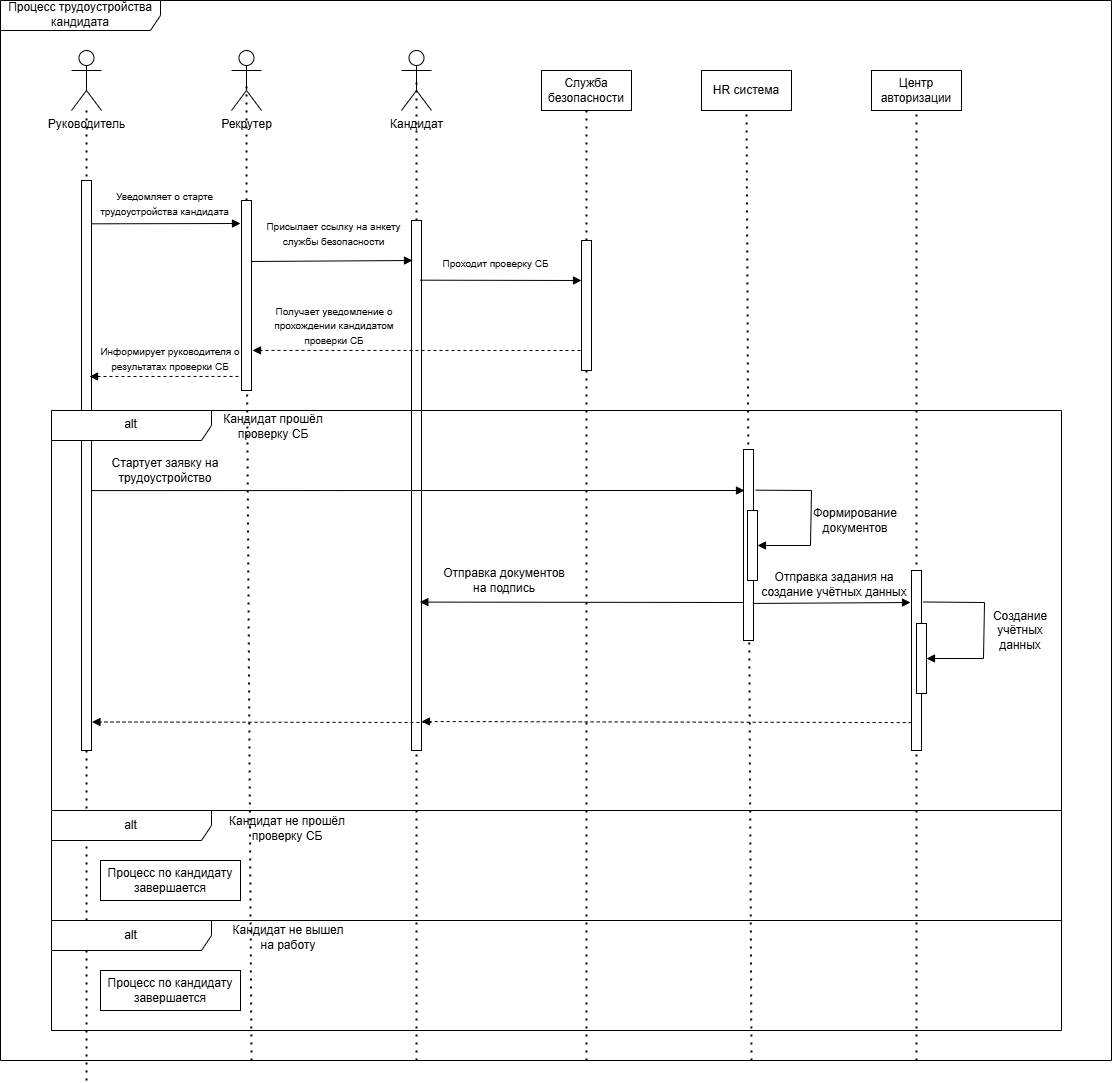

The diagram above was exported from draw.io. Its source (the exported page's mxGraphModel, read from the mxfile embedded in the PNG):
<mxGraphModel dx="3289" dy="2117" grid="1" gridSize="10" guides="1" tooltips="1" connect="1" arrows="1" fold="1" page="1" pageScale="1" pageWidth="827" pageHeight="1169" background="#ffffff" math="0" shadow="0">
  <root>
    <mxCell id="0" />
    <mxCell id="1" parent="0" />
    <mxCell id="HF9tJDEcRcUeTrbUHAFh-1" value="Руководитель" style="shape=umlActor;verticalLabelPosition=bottom;verticalAlign=top;html=1;outlineConnect=0;" vertex="1" parent="1">
      <mxGeometry x="190" y="110" width="30" height="60" as="geometry" />
    </mxCell>
    <mxCell id="HF9tJDEcRcUeTrbUHAFh-4" value="Рекрутер" style="shape=umlActor;verticalLabelPosition=bottom;verticalAlign=top;html=1;outlineConnect=0;" vertex="1" parent="1">
      <mxGeometry x="350" y="110" width="30" height="60" as="geometry" />
    </mxCell>
    <mxCell id="HF9tJDEcRcUeTrbUHAFh-5" value="Кандидат" style="shape=umlActor;verticalLabelPosition=bottom;verticalAlign=top;html=1;outlineConnect=0;" vertex="1" parent="1">
      <mxGeometry x="520" y="110" width="30" height="60" as="geometry" />
    </mxCell>
    <mxCell id="HF9tJDEcRcUeTrbUHAFh-6" value="Служба безопасности" style="fontStyle=0;html=1;whiteSpace=wrap;" vertex="1" parent="1">
      <mxGeometry x="660" y="130" width="90" height="40" as="geometry" />
    </mxCell>
    <mxCell id="HF9tJDEcRcUeTrbUHAFh-7" value="HR система" style="fontStyle=0;html=1;whiteSpace=wrap;" vertex="1" parent="1">
      <mxGeometry x="820" y="130" width="90" height="40" as="geometry" />
    </mxCell>
    <mxCell id="HF9tJDEcRcUeTrbUHAFh-8" value="Центр авторизации" style="fontStyle=0;html=1;whiteSpace=wrap;" vertex="1" parent="1">
      <mxGeometry x="990" y="130" width="90" height="40" as="geometry" />
    </mxCell>
    <mxCell id="HF9tJDEcRcUeTrbUHAFh-10" value="" style="endArrow=none;dashed=1;html=1;dashPattern=1 3;strokeWidth=2;rounded=0;" edge="1" parent="1" target="HF9tJDEcRcUeTrbUHAFh-1">
      <mxGeometry width="50" height="50" relative="1" as="geometry">
        <mxPoint x="205" y="1140" as="sourcePoint" />
        <mxPoint x="460" y="370" as="targetPoint" />
      </mxGeometry>
    </mxCell>
    <mxCell id="HF9tJDEcRcUeTrbUHAFh-11" value="" style="endArrow=none;dashed=1;html=1;dashPattern=1 3;strokeWidth=2;rounded=0;entryX=0.5;entryY=0.5;entryDx=0;entryDy=0;entryPerimeter=0;" edge="1" parent="1" source="HF9tJDEcRcUeTrbUHAFh-17" target="HF9tJDEcRcUeTrbUHAFh-4">
      <mxGeometry width="50" height="50" relative="1" as="geometry">
        <mxPoint x="370" y="1120" as="sourcePoint" />
        <mxPoint x="400" y="240" as="targetPoint" />
      </mxGeometry>
    </mxCell>
    <mxCell id="HF9tJDEcRcUeTrbUHAFh-12" value="" style="endArrow=none;dashed=1;html=1;dashPattern=1 3;strokeWidth=2;rounded=0;entryX=0.5;entryY=0.5;entryDx=0;entryDy=0;entryPerimeter=0;" edge="1" parent="1" target="HF9tJDEcRcUeTrbUHAFh-5">
      <mxGeometry width="50" height="50" relative="1" as="geometry">
        <mxPoint x="535" y="1120" as="sourcePoint" />
        <mxPoint x="560" y="630" as="targetPoint" />
      </mxGeometry>
    </mxCell>
    <mxCell id="HF9tJDEcRcUeTrbUHAFh-13" value="" style="endArrow=none;dashed=1;html=1;dashPattern=1 3;strokeWidth=2;rounded=0;entryX=0.5;entryY=1;entryDx=0;entryDy=0;" edge="1" parent="1" source="HF9tJDEcRcUeTrbUHAFh-24" target="HF9tJDEcRcUeTrbUHAFh-6">
      <mxGeometry width="50" height="50" relative="1" as="geometry">
        <mxPoint x="705" y="1120" as="sourcePoint" />
        <mxPoint x="704.17" y="200" as="targetPoint" />
      </mxGeometry>
    </mxCell>
    <mxCell id="HF9tJDEcRcUeTrbUHAFh-14" value="" style="endArrow=none;dashed=1;html=1;dashPattern=1 3;strokeWidth=2;rounded=0;entryX=0.5;entryY=1;entryDx=0;entryDy=0;" edge="1" parent="1" target="HF9tJDEcRcUeTrbUHAFh-7">
      <mxGeometry width="50" height="50" relative="1" as="geometry">
        <mxPoint x="870" y="1120" as="sourcePoint" />
        <mxPoint x="890" y="860" as="targetPoint" />
      </mxGeometry>
    </mxCell>
    <mxCell id="HF9tJDEcRcUeTrbUHAFh-15" value="" style="endArrow=none;dashed=1;html=1;dashPattern=1 3;strokeWidth=2;rounded=0;entryX=0.5;entryY=1;entryDx=0;entryDy=0;" edge="1" parent="1" target="HF9tJDEcRcUeTrbUHAFh-8">
      <mxGeometry width="50" height="50" relative="1" as="geometry">
        <mxPoint x="1035" y="1120" as="sourcePoint" />
        <mxPoint x="880" y="850" as="targetPoint" />
      </mxGeometry>
    </mxCell>
    <mxCell id="HF9tJDEcRcUeTrbUHAFh-16" value="" style="rounded=0;whiteSpace=wrap;html=1;" vertex="1" parent="1">
      <mxGeometry x="200" y="240" width="10" height="570" as="geometry" />
    </mxCell>
    <mxCell id="HF9tJDEcRcUeTrbUHAFh-18" value="" style="endArrow=none;dashed=1;html=1;dashPattern=1 3;strokeWidth=2;rounded=0;entryX=0.5;entryY=0.5;entryDx=0;entryDy=0;entryPerimeter=0;" edge="1" parent="1" target="HF9tJDEcRcUeTrbUHAFh-17">
      <mxGeometry width="50" height="50" relative="1" as="geometry">
        <mxPoint x="370" y="1120" as="sourcePoint" />
        <mxPoint x="365" y="140" as="targetPoint" />
      </mxGeometry>
    </mxCell>
    <mxCell id="HF9tJDEcRcUeTrbUHAFh-17" value="" style="rounded=0;whiteSpace=wrap;html=1;" vertex="1" parent="1">
      <mxGeometry x="360" y="260" width="10" height="190" as="geometry" />
    </mxCell>
    <mxCell id="HF9tJDEcRcUeTrbUHAFh-20" value="&lt;font style=&quot;font-size: 10px;&quot;&gt;Уведомляет о старте трудоустройства кандидата&lt;/font&gt;" style="text;html=1;whiteSpace=wrap;strokeColor=none;fillColor=none;align=center;verticalAlign=middle;rounded=0;" vertex="1" parent="1">
      <mxGeometry x="199" y="248" width="169" height="30" as="geometry" />
    </mxCell>
    <mxCell id="HF9tJDEcRcUeTrbUHAFh-21" value="" style="rounded=0;whiteSpace=wrap;html=1;" vertex="1" parent="1">
      <mxGeometry x="530" y="280" width="10" height="530" as="geometry" />
    </mxCell>
    <mxCell id="HF9tJDEcRcUeTrbUHAFh-23" value="&lt;span style=&quot;font-size: 10px;&quot;&gt;Присылает ссылку на анкету службы безопасности&lt;/span&gt;" style="text;html=1;whiteSpace=wrap;strokeColor=none;fillColor=none;align=center;verticalAlign=middle;rounded=0;" vertex="1" parent="1">
      <mxGeometry x="368" y="278" width="169" height="30" as="geometry" />
    </mxCell>
    <mxCell id="HF9tJDEcRcUeTrbUHAFh-25" value="" style="endArrow=none;dashed=1;html=1;dashPattern=1 3;strokeWidth=2;rounded=0;entryX=0.5;entryY=1;entryDx=0;entryDy=0;" edge="1" parent="1" target="HF9tJDEcRcUeTrbUHAFh-24">
      <mxGeometry width="50" height="50" relative="1" as="geometry">
        <mxPoint x="705" y="1120" as="sourcePoint" />
        <mxPoint x="705" y="170" as="targetPoint" />
      </mxGeometry>
    </mxCell>
    <mxCell id="HF9tJDEcRcUeTrbUHAFh-24" value="" style="rounded=0;whiteSpace=wrap;html=1;" vertex="1" parent="1">
      <mxGeometry x="700" y="300" width="10" height="130" as="geometry" />
    </mxCell>
    <mxCell id="HF9tJDEcRcUeTrbUHAFh-27" value="&lt;span style=&quot;font-size: 10px;&quot;&gt;Проходит проверку СБ&lt;/span&gt;" style="text;html=1;whiteSpace=wrap;strokeColor=none;fillColor=none;align=center;verticalAlign=middle;rounded=0;" vertex="1" parent="1">
      <mxGeometry x="530" y="308" width="169" height="30" as="geometry" />
    </mxCell>
    <mxCell id="HF9tJDEcRcUeTrbUHAFh-28" value="" style="html=1;verticalAlign=bottom;labelBackgroundColor=none;endArrow=block;endFill=1;rounded=0;exitX=0.052;exitY=1.056;exitDx=0;exitDy=0;exitPerimeter=0;" edge="1" parent="1" source="HF9tJDEcRcUeTrbUHAFh-27">
      <mxGeometry width="160" relative="1" as="geometry">
        <mxPoint x="550" y="338" as="sourcePoint" />
        <mxPoint x="700" y="340" as="targetPoint" />
      </mxGeometry>
    </mxCell>
    <mxCell id="HF9tJDEcRcUeTrbUHAFh-29" value="" style="html=1;verticalAlign=bottom;labelBackgroundColor=none;endArrow=block;endFill=1;rounded=0;exitX=1;exitY=0.321;exitDx=0;exitDy=0;exitPerimeter=0;" edge="1" parent="1" source="HF9tJDEcRcUeTrbUHAFh-17">
      <mxGeometry width="160" relative="1" as="geometry">
        <mxPoint x="380" y="320" as="sourcePoint" />
        <mxPoint x="531" y="320" as="targetPoint" />
      </mxGeometry>
    </mxCell>
    <mxCell id="HF9tJDEcRcUeTrbUHAFh-30" value="" style="html=1;verticalAlign=bottom;labelBackgroundColor=none;endArrow=block;endFill=1;rounded=0;exitX=1.038;exitY=0.076;exitDx=0;exitDy=0;exitPerimeter=0;" edge="1" parent="1" source="HF9tJDEcRcUeTrbUHAFh-16">
      <mxGeometry width="160" relative="1" as="geometry">
        <mxPoint x="209.99999999999997" y="279.9999999999999" as="sourcePoint" />
        <mxPoint x="359" y="283" as="targetPoint" />
      </mxGeometry>
    </mxCell>
    <mxCell id="HF9tJDEcRcUeTrbUHAFh-31" value="" style="html=1;verticalAlign=bottom;labelBackgroundColor=none;endArrow=block;endFill=1;dashed=1;rounded=0;exitX=-0.2;exitY=0.346;exitDx=0;exitDy=0;exitPerimeter=0;entryX=1.1;entryY=0.789;entryDx=0;entryDy=0;entryPerimeter=0;" edge="1" parent="1" target="HF9tJDEcRcUeTrbUHAFh-17">
      <mxGeometry width="160" relative="1" as="geometry">
        <mxPoint x="699" y="410.00000000000006" as="sourcePoint" />
        <mxPoint x="390" y="410" as="targetPoint" />
      </mxGeometry>
    </mxCell>
    <mxCell id="HF9tJDEcRcUeTrbUHAFh-32" value="&lt;span style=&quot;font-size: 10px;&quot;&gt;Получает уведомление о прохождении кандидатом проверки СБ&lt;/span&gt;" style="text;html=1;whiteSpace=wrap;strokeColor=none;fillColor=none;align=center;verticalAlign=middle;rounded=0;" vertex="1" parent="1">
      <mxGeometry x="386.5" y="370" width="132" height="30" as="geometry" />
    </mxCell>
    <mxCell id="HF9tJDEcRcUeTrbUHAFh-33" value="" style="html=1;verticalAlign=bottom;labelBackgroundColor=none;endArrow=block;endFill=1;dashed=1;rounded=0;exitX=-0.3;exitY=0.926;exitDx=0;exitDy=0;exitPerimeter=0;" edge="1" parent="1" source="HF9tJDEcRcUeTrbUHAFh-17">
      <mxGeometry width="160" relative="1" as="geometry">
        <mxPoint x="478" y="480.00000000000006" as="sourcePoint" />
        <mxPoint x="208" y="436" as="targetPoint" />
      </mxGeometry>
    </mxCell>
    <mxCell id="HF9tJDEcRcUeTrbUHAFh-34" value="&lt;span style=&quot;font-size: 10px;&quot;&gt;Информирует руководителя о результатах проверки СБ&lt;/span&gt;" style="text;html=1;whiteSpace=wrap;strokeColor=none;fillColor=none;align=center;verticalAlign=middle;rounded=0;" vertex="1" parent="1">
      <mxGeometry x="215" y="403" width="148" height="30" as="geometry" />
    </mxCell>
    <mxCell id="HF9tJDEcRcUeTrbUHAFh-35" value="alt" style="shape=umlFrame;whiteSpace=wrap;html=1;pointerEvents=0;recursiveResize=0;container=1;collapsible=0;width=160;" vertex="1" parent="1">
      <mxGeometry x="170" y="470" width="1010" height="400" as="geometry" />
    </mxCell>
    <mxCell id="HF9tJDEcRcUeTrbUHAFh-37" value="" style="rounded=0;whiteSpace=wrap;html=1;" vertex="1" parent="HF9tJDEcRcUeTrbUHAFh-35">
      <mxGeometry x="692" y="39" width="10" height="191" as="geometry" />
    </mxCell>
    <mxCell id="HF9tJDEcRcUeTrbUHAFh-38" value="" style="html=1;verticalAlign=bottom;labelBackgroundColor=none;endArrow=block;endFill=1;rounded=0;exitX=1;exitY=0.544;exitDx=0;exitDy=0;exitPerimeter=0;" edge="1" parent="HF9tJDEcRcUeTrbUHAFh-35" source="HF9tJDEcRcUeTrbUHAFh-16">
      <mxGeometry width="160" relative="1" as="geometry">
        <mxPoint x="50" y="80" as="sourcePoint" />
        <mxPoint x="693" y="80" as="targetPoint" />
      </mxGeometry>
    </mxCell>
    <mxCell id="HF9tJDEcRcUeTrbUHAFh-43" value="" style="html=1;verticalAlign=bottom;labelBackgroundColor=none;endArrow=block;endFill=1;rounded=0;entryX=0.833;entryY=0.72;entryDx=0;entryDy=0;entryPerimeter=0;" edge="1" parent="HF9tJDEcRcUeTrbUHAFh-35" target="HF9tJDEcRcUeTrbUHAFh-21">
      <mxGeometry width="160" relative="1" as="geometry">
        <mxPoint x="692" y="192" as="sourcePoint" />
        <mxPoint x="384" y="192" as="targetPoint" />
      </mxGeometry>
    </mxCell>
    <mxCell id="HF9tJDEcRcUeTrbUHAFh-45" value="" style="html=1;verticalAlign=bottom;labelBackgroundColor=none;endArrow=block;endFill=1;rounded=0;exitX=1.032;exitY=0.806;exitDx=0;exitDy=0;exitPerimeter=0;" edge="1" parent="HF9tJDEcRcUeTrbUHAFh-35" source="HF9tJDEcRcUeTrbUHAFh-37">
      <mxGeometry width="160" relative="1" as="geometry">
        <mxPoint x="710" y="194.5" as="sourcePoint" />
        <mxPoint x="859" y="192" as="targetPoint" />
      </mxGeometry>
    </mxCell>
    <mxCell id="HF9tJDEcRcUeTrbUHAFh-47" value="" style="rounded=0;whiteSpace=wrap;html=1;" vertex="1" parent="HF9tJDEcRcUeTrbUHAFh-35">
      <mxGeometry x="860" y="160" width="10" height="180" as="geometry" />
    </mxCell>
    <mxCell id="HF9tJDEcRcUeTrbUHAFh-52" value="" style="html=1;verticalAlign=bottom;labelBackgroundColor=none;endArrow=block;endFill=1;dashed=1;rounded=0;entryX=1.043;entryY=0.95;entryDx=0;entryDy=0;entryPerimeter=0;" edge="1" parent="HF9tJDEcRcUeTrbUHAFh-35" target="HF9tJDEcRcUeTrbUHAFh-16">
      <mxGeometry width="160" relative="1" as="geometry">
        <mxPoint x="380" y="312" as="sourcePoint" />
        <mxPoint x="45" y="312" as="targetPoint" />
      </mxGeometry>
    </mxCell>
    <mxCell id="HF9tJDEcRcUeTrbUHAFh-36" value="Кандидат прошёл проверку СБ" style="text;html=1;whiteSpace=wrap;strokeColor=none;fillColor=none;align=center;verticalAlign=middle;rounded=0;" vertex="1" parent="1">
      <mxGeometry x="337" y="471" width="110" height="30" as="geometry" />
    </mxCell>
    <mxCell id="HF9tJDEcRcUeTrbUHAFh-39" value="Стартует заявку на трудоустройство" style="text;html=1;whiteSpace=wrap;strokeColor=none;fillColor=none;align=center;verticalAlign=middle;rounded=0;" vertex="1" parent="1">
      <mxGeometry x="219" y="515" width="130" height="30" as="geometry" />
    </mxCell>
    <mxCell id="HF9tJDEcRcUeTrbUHAFh-41" value="Формирование документов" style="text;html=1;whiteSpace=wrap;strokeColor=none;fillColor=none;align=center;verticalAlign=middle;rounded=0;" vertex="1" parent="1">
      <mxGeometry x="944" y="565" width="60" height="30" as="geometry" />
    </mxCell>
    <mxCell id="HF9tJDEcRcUeTrbUHAFh-42" value="" style="rounded=0;whiteSpace=wrap;html=1;" vertex="1" parent="1">
      <mxGeometry x="866" y="570" width="10" height="70" as="geometry" />
    </mxCell>
    <mxCell id="HF9tJDEcRcUeTrbUHAFh-44" value="Отправка документов на подпись" style="text;html=1;whiteSpace=wrap;strokeColor=none;fillColor=none;align=center;verticalAlign=middle;rounded=0;" vertex="1" parent="1">
      <mxGeometry x="558" y="625" width="130" height="30" as="geometry" />
    </mxCell>
    <mxCell id="HF9tJDEcRcUeTrbUHAFh-46" value="Отправка задания на создание учётных данных" style="text;html=1;whiteSpace=wrap;strokeColor=none;fillColor=none;align=center;verticalAlign=middle;rounded=0;" vertex="1" parent="1">
      <mxGeometry x="878" y="629" width="150" height="30" as="geometry" />
    </mxCell>
    <mxCell id="HF9tJDEcRcUeTrbUHAFh-48" value="" style="html=1;verticalAlign=bottom;labelBackgroundColor=none;endArrow=block;endFill=1;rounded=0;exitX=1.201;exitY=0.175;exitDx=0;exitDy=0;exitPerimeter=0;entryX=1;entryY=0.5;entryDx=0;entryDy=0;" edge="1" parent="1" source="HF9tJDEcRcUeTrbUHAFh-47" target="HF9tJDEcRcUeTrbUHAFh-50">
      <mxGeometry width="160" relative="1" as="geometry">
        <mxPoint x="1053" y="662" as="sourcePoint" />
        <mxPoint x="1053" y="720" as="targetPoint" />
        <Array as="points">
          <mxPoint x="1103" y="662" />
          <mxPoint x="1102" y="718" />
        </Array>
      </mxGeometry>
    </mxCell>
    <mxCell id="HF9tJDEcRcUeTrbUHAFh-49" value="Создание учётных данных" style="text;html=1;whiteSpace=wrap;strokeColor=none;fillColor=none;align=center;verticalAlign=middle;rounded=0;" vertex="1" parent="1">
      <mxGeometry x="1107" y="675" width="64" height="30" as="geometry" />
    </mxCell>
    <mxCell id="HF9tJDEcRcUeTrbUHAFh-50" value="" style="rounded=0;whiteSpace=wrap;html=1;" vertex="1" parent="1">
      <mxGeometry x="1035" y="683" width="10" height="70" as="geometry" />
    </mxCell>
    <mxCell id="HF9tJDEcRcUeTrbUHAFh-51" value="" style="html=1;verticalAlign=bottom;labelBackgroundColor=none;endArrow=block;endFill=1;dashed=1;rounded=0;exitX=0.02;exitY=0.845;exitDx=0;exitDy=0;exitPerimeter=0;" edge="1" parent="1" source="HF9tJDEcRcUeTrbUHAFh-47">
      <mxGeometry width="160" relative="1" as="geometry">
        <mxPoint x="1018" y="782" as="sourcePoint" />
        <mxPoint x="540" y="781" as="targetPoint" />
      </mxGeometry>
    </mxCell>
    <mxCell id="HF9tJDEcRcUeTrbUHAFh-40" value="" style="html=1;verticalAlign=bottom;labelBackgroundColor=none;endArrow=block;endFill=1;rounded=0;exitX=1.222;exitY=0.213;exitDx=0;exitDy=0;exitPerimeter=0;entryX=1;entryY=0.5;entryDx=0;entryDy=0;" edge="1" parent="1" source="HF9tJDEcRcUeTrbUHAFh-37" target="HF9tJDEcRcUeTrbUHAFh-42">
      <mxGeometry width="160" relative="1" as="geometry">
        <mxPoint x="880" y="550" as="sourcePoint" />
        <mxPoint x="880" y="608" as="targetPoint" />
        <Array as="points">
          <mxPoint x="930" y="550" />
          <mxPoint x="929" y="605" />
        </Array>
      </mxGeometry>
    </mxCell>
    <mxCell id="HF9tJDEcRcUeTrbUHAFh-66" value="alt" style="shape=umlFrame;whiteSpace=wrap;html=1;pointerEvents=0;recursiveResize=0;container=1;collapsible=0;width=160;" vertex="1" parent="1">
      <mxGeometry x="170" y="870" width="1010" height="110" as="geometry" />
    </mxCell>
    <mxCell id="HF9tJDEcRcUeTrbUHAFh-65" value="Процесс по кандидату завершается" style="fontStyle=0;html=1;whiteSpace=wrap;" vertex="1" parent="HF9tJDEcRcUeTrbUHAFh-66">
      <mxGeometry x="49" y="50" width="140" height="40" as="geometry" />
    </mxCell>
    <mxCell id="HF9tJDEcRcUeTrbUHAFh-73" value="Кандидат не прошёл проверку СБ" style="text;html=1;whiteSpace=wrap;strokeColor=none;fillColor=none;align=center;verticalAlign=middle;rounded=0;" vertex="1" parent="1">
      <mxGeometry x="342" y="873" width="128" height="30" as="geometry" />
    </mxCell>
    <mxCell id="HF9tJDEcRcUeTrbUHAFh-74" value="alt" style="shape=umlFrame;whiteSpace=wrap;html=1;pointerEvents=0;recursiveResize=0;container=1;collapsible=0;width=160;" vertex="1" parent="1">
      <mxGeometry x="170" y="980" width="1010" height="110" as="geometry" />
    </mxCell>
    <mxCell id="HF9tJDEcRcUeTrbUHAFh-75" value="Процесс по кандидату завершается" style="fontStyle=0;html=1;whiteSpace=wrap;" vertex="1" parent="HF9tJDEcRcUeTrbUHAFh-74">
      <mxGeometry x="49" y="50" width="140" height="40" as="geometry" />
    </mxCell>
    <mxCell id="HF9tJDEcRcUeTrbUHAFh-76" value="Кандидат не вышел на работу" style="text;html=1;whiteSpace=wrap;strokeColor=none;fillColor=none;align=center;verticalAlign=middle;rounded=0;" vertex="1" parent="HF9tJDEcRcUeTrbUHAFh-74">
      <mxGeometry x="173" y="2" width="128" height="30" as="geometry" />
    </mxCell>
    <mxCell id="HF9tJDEcRcUeTrbUHAFh-77" value="Процесс трудоустройства кандидата" style="shape=umlFrame;whiteSpace=wrap;html=1;pointerEvents=0;recursiveResize=0;container=1;collapsible=0;width=160;" vertex="1" parent="1">
      <mxGeometry x="119" y="60" width="1111" height="1060" as="geometry" />
    </mxCell>
  </root>
</mxGraphModel>